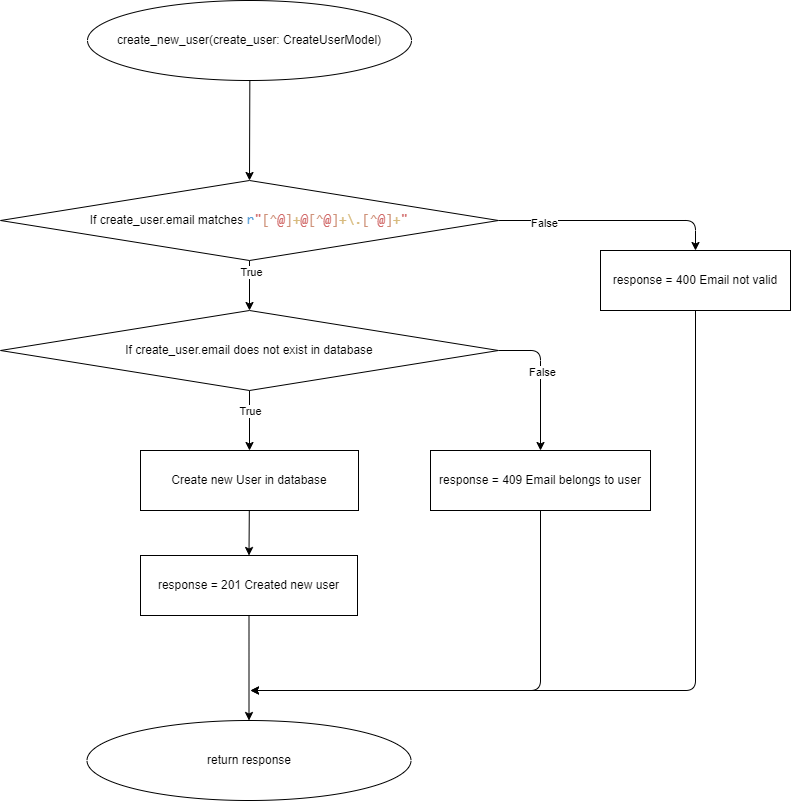

The diagram above was exported from draw.io. Its source (the exported page's mxGraphModel, read from the mxfile embedded in the PNG):
<mxGraphModel dx="920" dy="1039" grid="1" gridSize="10" guides="1" tooltips="1" connect="1" arrows="1" fold="1" page="1" pageScale="1" pageWidth="827" pageHeight="1169" math="0" shadow="0">
  <root>
    <mxCell id="0" />
    <mxCell id="1" parent="0" />
    <mxCell id="4" style="edgeStyle=none;html=1;entryX=0.5;entryY=0;entryDx=0;entryDy=0;" edge="1" parent="1" source="2" target="3">
      <mxGeometry relative="1" as="geometry" />
    </mxCell>
    <mxCell id="2" value="create_new_user(create_user: CreateUserModel)" style="ellipse;whiteSpace=wrap;html=1;" vertex="1" parent="1">
      <mxGeometry x="107" y="30" width="324" height="80" as="geometry" />
    </mxCell>
    <mxCell id="6" style="edgeStyle=none;html=1;" edge="1" parent="1" source="3" target="5">
      <mxGeometry relative="1" as="geometry" />
    </mxCell>
    <mxCell id="11" value="True" style="edgeLabel;html=1;align=center;verticalAlign=middle;resizable=0;points=[];" vertex="1" connectable="0" parent="6">
      <mxGeometry x="-0.5483" y="1" relative="1" as="geometry">
        <mxPoint as="offset" />
      </mxGeometry>
    </mxCell>
    <mxCell id="14" style="edgeStyle=none;html=1;entryX=0.5;entryY=0;entryDx=0;entryDy=0;" edge="1" parent="1" source="3" target="13">
      <mxGeometry relative="1" as="geometry">
        <Array as="points">
          <mxPoint x="715" y="250" />
        </Array>
      </mxGeometry>
    </mxCell>
    <mxCell id="18" value="False" style="edgeLabel;html=1;align=center;verticalAlign=middle;resizable=0;points=[];" vertex="1" connectable="0" parent="14">
      <mxGeometry x="-0.6011" y="-2" relative="1" as="geometry">
        <mxPoint x="1" as="offset" />
      </mxGeometry>
    </mxCell>
    <mxCell id="3" value="If create_user.email matches&amp;nbsp;&lt;span style=&quot;font-family: Consolas, &amp;quot;Courier New&amp;quot;, monospace; font-size: 14px; color: rgb(86, 156, 214);&quot;&gt;r&lt;/span&gt;&lt;span style=&quot;font-family: Consolas, &amp;quot;Courier New&amp;quot;, monospace; font-size: 14px; color: rgb(209, 105, 105);&quot;&gt;&quot;&lt;/span&gt;&lt;span style=&quot;font-family: Consolas, &amp;quot;Courier New&amp;quot;, monospace; font-size: 14px; color: rgb(206, 145, 120);&quot;&gt;[^&lt;/span&gt;&lt;span style=&quot;font-family: Consolas, &amp;quot;Courier New&amp;quot;, monospace; font-size: 14px; color: rgb(209, 105, 105);&quot;&gt;@&lt;/span&gt;&lt;span style=&quot;font-family: Consolas, &amp;quot;Courier New&amp;quot;, monospace; font-size: 14px; color: rgb(206, 145, 120);&quot;&gt;]&lt;/span&gt;&lt;span style=&quot;font-family: Consolas, &amp;quot;Courier New&amp;quot;, monospace; font-size: 14px; color: rgb(215, 186, 125);&quot;&gt;+&lt;/span&gt;&lt;span style=&quot;font-family: Consolas, &amp;quot;Courier New&amp;quot;, monospace; font-size: 14px; color: rgb(209, 105, 105);&quot;&gt;@&lt;/span&gt;&lt;span style=&quot;font-family: Consolas, &amp;quot;Courier New&amp;quot;, monospace; font-size: 14px; color: rgb(206, 145, 120);&quot;&gt;[^&lt;/span&gt;&lt;span style=&quot;font-family: Consolas, &amp;quot;Courier New&amp;quot;, monospace; font-size: 14px; color: rgb(209, 105, 105);&quot;&gt;@&lt;/span&gt;&lt;span style=&quot;font-family: Consolas, &amp;quot;Courier New&amp;quot;, monospace; font-size: 14px; color: rgb(206, 145, 120);&quot;&gt;]&lt;/span&gt;&lt;span style=&quot;font-family: Consolas, &amp;quot;Courier New&amp;quot;, monospace; font-size: 14px; color: rgb(215, 186, 125);&quot;&gt;+\.&lt;/span&gt;&lt;span style=&quot;font-family: Consolas, &amp;quot;Courier New&amp;quot;, monospace; font-size: 14px; color: rgb(206, 145, 120);&quot;&gt;[^&lt;/span&gt;&lt;span style=&quot;font-family: Consolas, &amp;quot;Courier New&amp;quot;, monospace; font-size: 14px; color: rgb(209, 105, 105);&quot;&gt;@&lt;/span&gt;&lt;span style=&quot;font-family: Consolas, &amp;quot;Courier New&amp;quot;, monospace; font-size: 14px; color: rgb(206, 145, 120);&quot;&gt;]&lt;/span&gt;&lt;span style=&quot;font-family: Consolas, &amp;quot;Courier New&amp;quot;, monospace; font-size: 14px; color: rgb(215, 186, 125);&quot;&gt;+&lt;/span&gt;&lt;span style=&quot;font-family: Consolas, &amp;quot;Courier New&amp;quot;, monospace; font-size: 14px; color: rgb(209, 105, 105);&quot;&gt;&quot;&lt;/span&gt;" style="rhombus;whiteSpace=wrap;html=1;" vertex="1" parent="1">
      <mxGeometry x="20" y="210" width="498" height="80" as="geometry" />
    </mxCell>
    <mxCell id="8" style="edgeStyle=none;html=1;entryX=0.5;entryY=0;entryDx=0;entryDy=0;" edge="1" parent="1" source="5" target="7">
      <mxGeometry relative="1" as="geometry" />
    </mxCell>
    <mxCell id="12" value="True" style="edgeLabel;html=1;align=center;verticalAlign=middle;resizable=0;points=[];" vertex="1" connectable="0" parent="8">
      <mxGeometry x="-0.3236" relative="1" as="geometry">
        <mxPoint as="offset" />
      </mxGeometry>
    </mxCell>
    <mxCell id="16" style="edgeStyle=none;html=1;entryX=0.5;entryY=0;entryDx=0;entryDy=0;" edge="1" parent="1" source="5" target="15">
      <mxGeometry relative="1" as="geometry">
        <Array as="points">
          <mxPoint x="560" y="380" />
        </Array>
      </mxGeometry>
    </mxCell>
    <mxCell id="17" value="False" style="edgeLabel;html=1;align=center;verticalAlign=middle;resizable=0;points=[];" vertex="1" connectable="0" parent="16">
      <mxGeometry x="-0.109" y="1" relative="1" as="geometry">
        <mxPoint as="offset" />
      </mxGeometry>
    </mxCell>
    <mxCell id="5" value="If create_user.email does not exist in database" style="rhombus;whiteSpace=wrap;html=1;" vertex="1" parent="1">
      <mxGeometry x="20" y="340" width="498" height="80" as="geometry" />
    </mxCell>
    <mxCell id="10" style="edgeStyle=none;html=1;entryX=0.5;entryY=0;entryDx=0;entryDy=0;" edge="1" parent="1" source="7" target="9">
      <mxGeometry relative="1" as="geometry" />
    </mxCell>
    <mxCell id="7" value="Create new User in database" style="rounded=0;whiteSpace=wrap;html=1;" vertex="1" parent="1">
      <mxGeometry x="160" y="480" width="218" height="60" as="geometry" />
    </mxCell>
    <mxCell id="20" style="edgeStyle=none;html=1;entryX=0.5;entryY=0;entryDx=0;entryDy=0;" edge="1" parent="1" source="9" target="19">
      <mxGeometry relative="1" as="geometry" />
    </mxCell>
    <mxCell id="9" value="response = 201 Created new user" style="rounded=0;whiteSpace=wrap;html=1;" vertex="1" parent="1">
      <mxGeometry x="160" y="585" width="217" height="60" as="geometry" />
    </mxCell>
    <mxCell id="22" style="edgeStyle=none;html=1;" edge="1" parent="1" source="13">
      <mxGeometry relative="1" as="geometry">
        <mxPoint x="270" y="719.9999999999998" as="targetPoint" />
        <Array as="points">
          <mxPoint x="715" y="720" />
        </Array>
      </mxGeometry>
    </mxCell>
    <mxCell id="13" value="response = 400 Email not valid" style="rounded=0;whiteSpace=wrap;html=1;" vertex="1" parent="1">
      <mxGeometry x="620" y="280" width="190" height="60" as="geometry" />
    </mxCell>
    <mxCell id="21" style="edgeStyle=none;html=1;" edge="1" parent="1" source="15">
      <mxGeometry relative="1" as="geometry">
        <mxPoint x="270" y="719.9999999999998" as="targetPoint" />
        <Array as="points">
          <mxPoint x="560" y="720" />
        </Array>
      </mxGeometry>
    </mxCell>
    <mxCell id="15" value="response = 409 Email belongs to user" style="rounded=0;whiteSpace=wrap;html=1;" vertex="1" parent="1">
      <mxGeometry x="450" y="480" width="220" height="60" as="geometry" />
    </mxCell>
    <mxCell id="19" value="return response" style="ellipse;whiteSpace=wrap;html=1;" vertex="1" parent="1">
      <mxGeometry x="106.5" y="750" width="324" height="80" as="geometry" />
    </mxCell>
  </root>
</mxGraphModel>